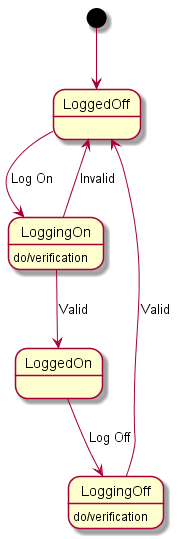

The diagram above was rendered by PlantUML. Its source (embedded in the PNG):
@startuml
[*] --> LoggedOff
LoggedOff --> LoggingOn : Log On
LoggingOn --> LoggedOn : Valid
LoggingOn --> LoggedOff : Invalid
LoggedOn --> LoggingOff : Log Off
LoggingOff --> LoggedOff : Valid
LoggingOn : do/verification
LoggingOff: do/verification
@enduml